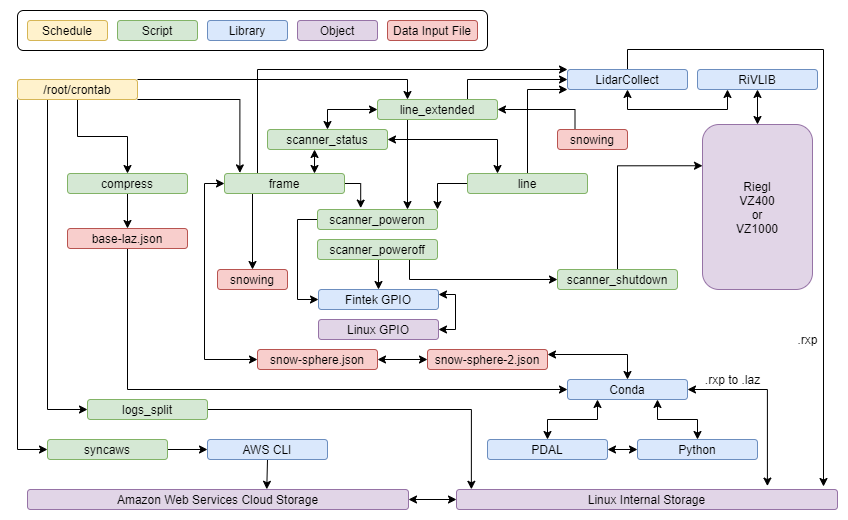

The diagram above was exported from draw.io. Its source (the exported page's mxGraphModel, read from the mxfile embedded in the PNG):
<mxGraphModel dx="1086" dy="936" grid="1" gridSize="10" guides="1" tooltips="1" connect="1" arrows="1" fold="1" page="1" pageScale="1" pageWidth="850" pageHeight="1100" math="0" shadow="0">
  <root>
    <mxCell id="0" />
    <mxCell id="1" parent="0" />
    <mxCell id="aCed7OD410KUZfvJ1Qxq-87" value="" style="rounded=1;whiteSpace=wrap;html=1;" parent="1" vertex="1">
      <mxGeometry x="10" y="11" width="470" height="40" as="geometry" />
    </mxCell>
    <mxCell id="MNzBaAAvsXTn3QcwAbpl-219" style="edgeStyle=orthogonalEdgeStyle;rounded=0;orthogonalLoop=1;jettySize=auto;html=1;exitX=0;exitY=1;exitDx=0;exitDy=0;entryX=0;entryY=0.5;entryDx=0;entryDy=0;startArrow=none;startFill=0;" parent="1" source="aCed7OD410KUZfvJ1Qxq-1" target="aCed7OD410KUZfvJ1Qxq-53" edge="1">
      <mxGeometry relative="1" as="geometry" />
    </mxCell>
    <mxCell id="MNzBaAAvsXTn3QcwAbpl-227" style="edgeStyle=orthogonalEdgeStyle;rounded=0;orthogonalLoop=1;jettySize=auto;html=1;exitX=0.25;exitY=1;exitDx=0;exitDy=0;entryX=0;entryY=0.5;entryDx=0;entryDy=0;startArrow=none;startFill=0;" parent="1" source="aCed7OD410KUZfvJ1Qxq-1" target="acCSHRhD1ffh7godxbTG-1" edge="1">
      <mxGeometry relative="1" as="geometry">
        <Array as="points">
          <mxPoint x="40" y="410" />
        </Array>
      </mxGeometry>
    </mxCell>
    <mxCell id="hOKHUJ5lkD23lQosZCjt-9" style="edgeStyle=orthogonalEdgeStyle;rounded=0;orthogonalLoop=1;jettySize=auto;html=1;exitX=0.5;exitY=1;exitDx=0;exitDy=0;entryX=0.5;entryY=0;entryDx=0;entryDy=0;" parent="1" source="aCed7OD410KUZfvJ1Qxq-1" target="aCed7OD410KUZfvJ1Qxq-52" edge="1">
      <mxGeometry relative="1" as="geometry" />
    </mxCell>
    <mxCell id="hOKHUJ5lkD23lQosZCjt-12" style="edgeStyle=orthogonalEdgeStyle;rounded=0;orthogonalLoop=1;jettySize=auto;html=1;exitX=1;exitY=0;exitDx=0;exitDy=0;entryX=0.25;entryY=0;entryDx=0;entryDy=0;" parent="1" source="aCed7OD410KUZfvJ1Qxq-1" target="MNzBaAAvsXTn3QcwAbpl-1" edge="1">
      <mxGeometry relative="1" as="geometry">
        <Array as="points">
          <mxPoint x="400" y="80" />
        </Array>
      </mxGeometry>
    </mxCell>
    <mxCell id="hOKHUJ5lkD23lQosZCjt-13" style="edgeStyle=orthogonalEdgeStyle;rounded=0;orthogonalLoop=1;jettySize=auto;html=1;exitX=1;exitY=1;exitDx=0;exitDy=0;entryX=0.128;entryY=-0.03;entryDx=0;entryDy=0;entryPerimeter=0;" parent="1" source="aCed7OD410KUZfvJ1Qxq-1" target="aCed7OD410KUZfvJ1Qxq-7" edge="1">
      <mxGeometry relative="1" as="geometry">
        <Array as="points">
          <mxPoint x="232" y="100" />
        </Array>
      </mxGeometry>
    </mxCell>
    <mxCell id="aCed7OD410KUZfvJ1Qxq-1" value="/root/crontab" style="rounded=1;whiteSpace=wrap;html=1;fillColor=#fff2cc;strokeColor=#d6b656;" parent="1" vertex="1">
      <mxGeometry x="10" y="80" width="120" height="20" as="geometry" />
    </mxCell>
    <mxCell id="MNzBaAAvsXTn3QcwAbpl-240" style="edgeStyle=orthogonalEdgeStyle;rounded=0;orthogonalLoop=1;jettySize=auto;html=1;exitX=1;exitY=0.25;exitDx=0;exitDy=0;entryX=1;entryY=0.5;entryDx=0;entryDy=0;startArrow=classic;startFill=1;" parent="1" source="aCed7OD410KUZfvJ1Qxq-3" target="aCed7OD410KUZfvJ1Qxq-92" edge="1">
      <mxGeometry relative="1" as="geometry">
        <Array as="points">
          <mxPoint x="448" y="295" />
          <mxPoint x="448" y="330" />
        </Array>
      </mxGeometry>
    </mxCell>
    <mxCell id="aCed7OD410KUZfvJ1Qxq-3" value="Fintek GPIO" style="rounded=1;whiteSpace=wrap;html=1;fillColor=#dae8fc;strokeColor=#6c8ebf;" parent="1" vertex="1">
      <mxGeometry x="311" y="290" width="120" height="20" as="geometry" />
    </mxCell>
    <mxCell id="aCed7OD410KUZfvJ1Qxq-5" value="Riegl&lt;br&gt;VZ400&lt;br&gt;or&lt;br&gt;VZ1000" style="rounded=1;whiteSpace=wrap;html=1;fillColor=#e1d5e7;strokeColor=#9673a6;" parent="1" vertex="1">
      <mxGeometry x="695" y="125" width="110" height="165" as="geometry" />
    </mxCell>
    <mxCell id="MNzBaAAvsXTn3QcwAbpl-179" style="edgeStyle=orthogonalEdgeStyle;rounded=0;orthogonalLoop=1;jettySize=auto;html=1;exitX=0.25;exitY=0;exitDx=0;exitDy=0;entryX=0;entryY=0;entryDx=0;entryDy=0;startArrow=none;startFill=0;" parent="1" source="aCed7OD410KUZfvJ1Qxq-7" target="aCed7OD410KUZfvJ1Qxq-9" edge="1">
      <mxGeometry relative="1" as="geometry">
        <Array as="points">
          <mxPoint x="250" y="174" />
          <mxPoint x="250" y="70" />
        </Array>
      </mxGeometry>
    </mxCell>
    <mxCell id="MNzBaAAvsXTn3QcwAbpl-189" style="edgeStyle=orthogonalEdgeStyle;rounded=0;orthogonalLoop=1;jettySize=auto;html=1;exitX=0;exitY=0.5;exitDx=0;exitDy=0;entryX=0;entryY=0.5;entryDx=0;entryDy=0;startArrow=classic;startFill=1;" parent="1" source="aCed7OD410KUZfvJ1Qxq-7" target="aCed7OD410KUZfvJ1Qxq-35" edge="1">
      <mxGeometry relative="1" as="geometry" />
    </mxCell>
    <mxCell id="8TTDQq92SVryrBXtyYlT-5" style="edgeStyle=orthogonalEdgeStyle;rounded=0;orthogonalLoop=1;jettySize=auto;html=1;exitX=1;exitY=0.5;exitDx=0;exitDy=0;entryX=0.36;entryY=-0.07;entryDx=0;entryDy=0;entryPerimeter=0;" parent="1" source="aCed7OD410KUZfvJ1Qxq-7" target="aCed7OD410KUZfvJ1Qxq-43" edge="1">
      <mxGeometry relative="1" as="geometry" />
    </mxCell>
    <mxCell id="8TTDQq92SVryrBXtyYlT-11" style="edgeStyle=orthogonalEdgeStyle;rounded=0;orthogonalLoop=1;jettySize=auto;html=1;exitX=0.75;exitY=0;exitDx=0;exitDy=0;entryX=0.392;entryY=1;entryDx=0;entryDy=0;entryPerimeter=0;startArrow=classic;startFill=1;" parent="1" source="aCed7OD410KUZfvJ1Qxq-7" target="8TTDQq92SVryrBXtyYlT-1" edge="1">
      <mxGeometry relative="1" as="geometry" />
    </mxCell>
    <mxCell id="8TTDQq92SVryrBXtyYlT-16" style="edgeStyle=orthogonalEdgeStyle;rounded=0;orthogonalLoop=1;jettySize=auto;html=1;exitX=0.25;exitY=1;exitDx=0;exitDy=0;entryX=0.5;entryY=0;entryDx=0;entryDy=0;startArrow=none;startFill=0;" parent="1" source="aCed7OD410KUZfvJ1Qxq-7" target="8TTDQq92SVryrBXtyYlT-15" edge="1">
      <mxGeometry relative="1" as="geometry">
        <Array as="points">
          <mxPoint x="245" y="194" />
        </Array>
      </mxGeometry>
    </mxCell>
    <mxCell id="aCed7OD410KUZfvJ1Qxq-7" value="frame" style="rounded=1;whiteSpace=wrap;html=1;fillColor=#d5e8d4;strokeColor=#82b366;" parent="1" vertex="1">
      <mxGeometry x="217" y="174" width="120" height="20" as="geometry" />
    </mxCell>
    <mxCell id="MNzBaAAvsXTn3QcwAbpl-210" style="edgeStyle=orthogonalEdgeStyle;rounded=0;orthogonalLoop=1;jettySize=auto;html=1;exitX=0.5;exitY=1;exitDx=0;exitDy=0;entryX=0.5;entryY=0;entryDx=0;entryDy=0;startArrow=classic;startFill=1;" parent="1" source="aCed7OD410KUZfvJ1Qxq-8" target="aCed7OD410KUZfvJ1Qxq-5" edge="1">
      <mxGeometry relative="1" as="geometry" />
    </mxCell>
    <mxCell id="aCed7OD410KUZfvJ1Qxq-8" value="RiVLIB" style="rounded=1;whiteSpace=wrap;html=1;fillColor=#dae8fc;strokeColor=#6c8ebf;" parent="1" vertex="1">
      <mxGeometry x="690" y="70" width="120" height="20" as="geometry" />
    </mxCell>
    <mxCell id="MNzBaAAvsXTn3QcwAbpl-207" style="edgeStyle=orthogonalEdgeStyle;rounded=0;orthogonalLoop=1;jettySize=auto;html=1;exitX=0.5;exitY=0;exitDx=0;exitDy=0;startArrow=none;startFill=0;" parent="1" source="aCed7OD410KUZfvJ1Qxq-9" edge="1">
      <mxGeometry relative="1" as="geometry">
        <mxPoint x="816" y="487" as="targetPoint" />
      </mxGeometry>
    </mxCell>
    <mxCell id="MNzBaAAvsXTn3QcwAbpl-241" style="edgeStyle=orthogonalEdgeStyle;rounded=0;orthogonalLoop=1;jettySize=auto;html=1;exitX=0.5;exitY=1;exitDx=0;exitDy=0;entryX=0.25;entryY=1;entryDx=0;entryDy=0;startArrow=classic;startFill=1;" parent="1" source="aCed7OD410KUZfvJ1Qxq-9" target="aCed7OD410KUZfvJ1Qxq-8" edge="1">
      <mxGeometry relative="1" as="geometry" />
    </mxCell>
    <mxCell id="aCed7OD410KUZfvJ1Qxq-9" value="LidarCollect" style="rounded=1;whiteSpace=wrap;html=1;fillColor=#dae8fc;strokeColor=#6c8ebf;" parent="1" vertex="1">
      <mxGeometry x="560" y="70" width="120" height="20" as="geometry" />
    </mxCell>
    <mxCell id="hOKHUJ5lkD23lQosZCjt-7" style="edgeStyle=orthogonalEdgeStyle;rounded=0;orthogonalLoop=1;jettySize=auto;html=1;exitX=0.5;exitY=0;exitDx=0;exitDy=0;entryX=0;entryY=1;entryDx=0;entryDy=0;" parent="1" source="aCed7OD410KUZfvJ1Qxq-16" target="aCed7OD410KUZfvJ1Qxq-9" edge="1">
      <mxGeometry relative="1" as="geometry">
        <Array as="points">
          <mxPoint x="520" y="90" />
        </Array>
      </mxGeometry>
    </mxCell>
    <mxCell id="8TTDQq92SVryrBXtyYlT-4" style="edgeStyle=orthogonalEdgeStyle;rounded=0;orthogonalLoop=1;jettySize=auto;html=1;exitX=0.25;exitY=0;exitDx=0;exitDy=0;entryX=1;entryY=0.5;entryDx=0;entryDy=0;startArrow=classic;startFill=1;" parent="1" source="aCed7OD410KUZfvJ1Qxq-16" target="8TTDQq92SVryrBXtyYlT-1" edge="1">
      <mxGeometry relative="1" as="geometry" />
    </mxCell>
    <mxCell id="8TTDQq92SVryrBXtyYlT-8" style="edgeStyle=orthogonalEdgeStyle;rounded=0;orthogonalLoop=1;jettySize=auto;html=1;exitX=0;exitY=0.5;exitDx=0;exitDy=0;entryX=1;entryY=0;entryDx=0;entryDy=0;" parent="1" source="aCed7OD410KUZfvJ1Qxq-16" target="aCed7OD410KUZfvJ1Qxq-43" edge="1">
      <mxGeometry relative="1" as="geometry" />
    </mxCell>
    <mxCell id="aCed7OD410KUZfvJ1Qxq-16" value="line" style="rounded=1;whiteSpace=wrap;html=1;fillColor=#d5e8d4;strokeColor=#82b366;" parent="1" vertex="1">
      <mxGeometry x="460" y="174" width="120" height="20" as="geometry" />
    </mxCell>
    <mxCell id="MNzBaAAvsXTn3QcwAbpl-224" style="edgeStyle=orthogonalEdgeStyle;rounded=0;orthogonalLoop=1;jettySize=auto;html=1;exitX=0.25;exitY=1;exitDx=0;exitDy=0;entryX=0.5;entryY=0;entryDx=0;entryDy=0;startArrow=classic;startFill=1;" parent="1" source="aCed7OD410KUZfvJ1Qxq-27" target="aCed7OD410KUZfvJ1Qxq-28" edge="1">
      <mxGeometry relative="1" as="geometry" />
    </mxCell>
    <mxCell id="MNzBaAAvsXTn3QcwAbpl-225" style="edgeStyle=orthogonalEdgeStyle;rounded=0;orthogonalLoop=1;jettySize=auto;html=1;exitX=0.75;exitY=1;exitDx=0;exitDy=0;entryX=0.5;entryY=0;entryDx=0;entryDy=0;startArrow=classic;startFill=1;" parent="1" source="aCed7OD410KUZfvJ1Qxq-27" target="aCed7OD410KUZfvJ1Qxq-29" edge="1">
      <mxGeometry relative="1" as="geometry" />
    </mxCell>
    <mxCell id="aCed7OD410KUZfvJ1Qxq-27" value="Conda" style="rounded=1;whiteSpace=wrap;html=1;fillColor=#dae8fc;strokeColor=#6c8ebf;" parent="1" vertex="1">
      <mxGeometry x="560" y="380" width="120" height="20" as="geometry" />
    </mxCell>
    <mxCell id="aCed7OD410KUZfvJ1Qxq-30" style="edgeStyle=orthogonalEdgeStyle;rounded=0;orthogonalLoop=1;jettySize=auto;html=1;exitX=1;exitY=0.5;exitDx=0;exitDy=0;entryX=0;entryY=0.5;entryDx=0;entryDy=0;startArrow=classic;startFill=1;" parent="1" source="aCed7OD410KUZfvJ1Qxq-28" target="aCed7OD410KUZfvJ1Qxq-29" edge="1">
      <mxGeometry relative="1" as="geometry" />
    </mxCell>
    <mxCell id="aCed7OD410KUZfvJ1Qxq-28" value="PDAL" style="rounded=1;whiteSpace=wrap;html=1;fillColor=#dae8fc;strokeColor=#6c8ebf;" parent="1" vertex="1">
      <mxGeometry x="480" y="440" width="120" height="20" as="geometry" />
    </mxCell>
    <mxCell id="aCed7OD410KUZfvJ1Qxq-29" value="Python" style="rounded=1;whiteSpace=wrap;html=1;fillColor=#dae8fc;strokeColor=#6c8ebf;" parent="1" vertex="1">
      <mxGeometry x="630" y="440" width="120" height="20" as="geometry" />
    </mxCell>
    <mxCell id="MNzBaAAvsXTn3QcwAbpl-190" style="edgeStyle=orthogonalEdgeStyle;rounded=0;orthogonalLoop=1;jettySize=auto;html=1;exitX=1;exitY=0.5;exitDx=0;exitDy=0;entryX=0;entryY=0.5;entryDx=0;entryDy=0;startArrow=classic;startFill=1;" parent="1" source="aCed7OD410KUZfvJ1Qxq-35" target="aCed7OD410KUZfvJ1Qxq-36" edge="1">
      <mxGeometry relative="1" as="geometry" />
    </mxCell>
    <mxCell id="aCed7OD410KUZfvJ1Qxq-35" value="snow-sphere.json" style="rounded=1;whiteSpace=wrap;html=1;fillColor=#f8cecc;strokeColor=#b85450;" parent="1" vertex="1">
      <mxGeometry x="250" y="350" width="120" height="20" as="geometry" />
    </mxCell>
    <mxCell id="MNzBaAAvsXTn3QcwAbpl-233" style="edgeStyle=orthogonalEdgeStyle;rounded=0;orthogonalLoop=1;jettySize=auto;html=1;exitX=1;exitY=0.25;exitDx=0;exitDy=0;entryX=0.5;entryY=0;entryDx=0;entryDy=0;startArrow=classic;startFill=1;" parent="1" source="aCed7OD410KUZfvJ1Qxq-36" target="aCed7OD410KUZfvJ1Qxq-27" edge="1">
      <mxGeometry relative="1" as="geometry" />
    </mxCell>
    <mxCell id="aCed7OD410KUZfvJ1Qxq-36" value="snow-sphere-2.json" style="rounded=1;whiteSpace=wrap;html=1;fillColor=#f8cecc;strokeColor=#b85450;" parent="1" vertex="1">
      <mxGeometry x="420" y="350" width="120" height="20" as="geometry" />
    </mxCell>
    <mxCell id="MNzBaAAvsXTn3QcwAbpl-234" style="edgeStyle=orthogonalEdgeStyle;rounded=0;orthogonalLoop=1;jettySize=auto;html=1;exitX=0;exitY=0.5;exitDx=0;exitDy=0;entryX=0;entryY=0.5;entryDx=0;entryDy=0;startArrow=none;startFill=0;" parent="1" source="aCed7OD410KUZfvJ1Qxq-43" target="aCed7OD410KUZfvJ1Qxq-3" edge="1">
      <mxGeometry relative="1" as="geometry" />
    </mxCell>
    <mxCell id="aCed7OD410KUZfvJ1Qxq-43" value="scanner_poweron" style="rounded=1;whiteSpace=wrap;html=1;fillColor=#d5e8d4;strokeColor=#82b366;" parent="1" vertex="1">
      <mxGeometry x="310" y="210" width="120" height="20" as="geometry" />
    </mxCell>
    <mxCell id="MNzBaAAvsXTn3QcwAbpl-168" style="edgeStyle=orthogonalEdgeStyle;rounded=0;orthogonalLoop=1;jettySize=auto;html=1;exitX=0.5;exitY=1;exitDx=0;exitDy=0;entryX=0.5;entryY=0;entryDx=0;entryDy=0;startArrow=none;startFill=0;" parent="1" source="aCed7OD410KUZfvJ1Qxq-44" target="aCed7OD410KUZfvJ1Qxq-3" edge="1">
      <mxGeometry relative="1" as="geometry" />
    </mxCell>
    <mxCell id="MNzBaAAvsXTn3QcwAbpl-237" style="edgeStyle=orthogonalEdgeStyle;rounded=0;orthogonalLoop=1;jettySize=auto;html=1;exitX=0.75;exitY=1;exitDx=0;exitDy=0;entryX=0;entryY=0.5;entryDx=0;entryDy=0;startArrow=none;startFill=0;" parent="1" source="aCed7OD410KUZfvJ1Qxq-44" target="aCed7OD410KUZfvJ1Qxq-45" edge="1">
      <mxGeometry relative="1" as="geometry">
        <Array as="points">
          <mxPoint x="402" y="260" />
        </Array>
      </mxGeometry>
    </mxCell>
    <mxCell id="aCed7OD410KUZfvJ1Qxq-44" value="scanner_poweroff" style="rounded=1;whiteSpace=wrap;html=1;fillColor=#d5e8d4;strokeColor=#82b366;" parent="1" vertex="1">
      <mxGeometry x="310" y="240" width="120" height="20" as="geometry" />
    </mxCell>
    <mxCell id="MNzBaAAvsXTn3QcwAbpl-238" style="edgeStyle=orthogonalEdgeStyle;rounded=0;orthogonalLoop=1;jettySize=auto;html=1;exitX=0.5;exitY=0;exitDx=0;exitDy=0;entryX=0;entryY=0.25;entryDx=0;entryDy=0;startArrow=none;startFill=0;" parent="1" source="aCed7OD410KUZfvJ1Qxq-45" target="aCed7OD410KUZfvJ1Qxq-5" edge="1">
      <mxGeometry relative="1" as="geometry" />
    </mxCell>
    <mxCell id="aCed7OD410KUZfvJ1Qxq-45" value="scanner_shutdown" style="rounded=1;whiteSpace=wrap;html=1;fillColor=#d5e8d4;strokeColor=#82b366;" parent="1" vertex="1">
      <mxGeometry x="550" y="270" width="120" height="20" as="geometry" />
    </mxCell>
    <mxCell id="MNzBaAAvsXTn3QcwAbpl-194" style="edgeStyle=orthogonalEdgeStyle;rounded=0;orthogonalLoop=1;jettySize=auto;html=1;exitX=0.5;exitY=1;exitDx=0;exitDy=0;entryX=0.5;entryY=0;entryDx=0;entryDy=0;startArrow=none;startFill=0;" parent="1" source="aCed7OD410KUZfvJ1Qxq-52" target="aCed7OD410KUZfvJ1Qxq-64" edge="1">
      <mxGeometry relative="1" as="geometry" />
    </mxCell>
    <mxCell id="aCed7OD410KUZfvJ1Qxq-52" value="compress" style="rounded=1;whiteSpace=wrap;html=1;fillColor=#d5e8d4;strokeColor=#82b366;" parent="1" vertex="1">
      <mxGeometry x="60" y="174" width="120" height="20" as="geometry" />
    </mxCell>
    <mxCell id="MNzBaAAvsXTn3QcwAbpl-213" style="edgeStyle=orthogonalEdgeStyle;rounded=0;orthogonalLoop=1;jettySize=auto;html=1;exitX=1;exitY=0.5;exitDx=0;exitDy=0;entryX=0;entryY=0.5;entryDx=0;entryDy=0;startArrow=none;startFill=0;" parent="1" source="aCed7OD410KUZfvJ1Qxq-53" target="2173BBh_w2Kamo726zIs-1" edge="1">
      <mxGeometry relative="1" as="geometry" />
    </mxCell>
    <mxCell id="aCed7OD410KUZfvJ1Qxq-53" value="syncaws" style="rounded=1;whiteSpace=wrap;html=1;fillColor=#d5e8d4;strokeColor=#82b366;" parent="1" vertex="1">
      <mxGeometry x="40" y="440" width="120" height="20" as="geometry" />
    </mxCell>
    <mxCell id="MNzBaAAvsXTn3QcwAbpl-195" style="edgeStyle=orthogonalEdgeStyle;rounded=0;orthogonalLoop=1;jettySize=auto;html=1;exitX=0.5;exitY=1;exitDx=0;exitDy=0;entryX=0;entryY=0.5;entryDx=0;entryDy=0;startArrow=none;startFill=0;" parent="1" source="aCed7OD410KUZfvJ1Qxq-64" target="aCed7OD410KUZfvJ1Qxq-27" edge="1">
      <mxGeometry relative="1" as="geometry" />
    </mxCell>
    <mxCell id="aCed7OD410KUZfvJ1Qxq-64" value="base-laz.json" style="rounded=1;whiteSpace=wrap;html=1;fillColor=#f8cecc;strokeColor=#b85450;" parent="1" vertex="1">
      <mxGeometry x="60" y="229" width="120" height="20" as="geometry" />
    </mxCell>
    <mxCell id="MNzBaAAvsXTn3QcwAbpl-226" style="edgeStyle=orthogonalEdgeStyle;rounded=0;orthogonalLoop=1;jettySize=auto;html=1;exitX=0.816;exitY=-0.17;exitDx=0;exitDy=0;entryX=1;entryY=0.5;entryDx=0;entryDy=0;startArrow=classic;startFill=1;exitPerimeter=0;" parent="1" source="aCed7OD410KUZfvJ1Qxq-68" target="aCed7OD410KUZfvJ1Qxq-27" edge="1">
      <mxGeometry relative="1" as="geometry">
        <Array as="points">
          <mxPoint x="760" y="390" />
        </Array>
      </mxGeometry>
    </mxCell>
    <mxCell id="aCed7OD410KUZfvJ1Qxq-68" value="Linux Internal Storage" style="rounded=1;whiteSpace=wrap;html=1;fillColor=#e1d5e7;strokeColor=#9673a6;" parent="1" vertex="1">
      <mxGeometry x="449" y="490" width="381" height="20" as="geometry" />
    </mxCell>
    <mxCell id="MNzBaAAvsXTn3QcwAbpl-158" style="edgeStyle=orthogonalEdgeStyle;rounded=0;orthogonalLoop=1;jettySize=auto;html=1;exitX=1;exitY=0.5;exitDx=0;exitDy=0;entryX=0;entryY=0.5;entryDx=0;entryDy=0;startArrow=classic;startFill=1;" parent="1" source="aCed7OD410KUZfvJ1Qxq-74" target="aCed7OD410KUZfvJ1Qxq-68" edge="1">
      <mxGeometry relative="1" as="geometry" />
    </mxCell>
    <mxCell id="aCed7OD410KUZfvJ1Qxq-74" value="Amazon Web Services Cloud Storage" style="rounded=1;whiteSpace=wrap;html=1;fillColor=#e1d5e7;strokeColor=#9673a6;" parent="1" vertex="1">
      <mxGeometry x="20" y="490" width="381" height="20" as="geometry" />
    </mxCell>
    <mxCell id="aCed7OD410KUZfvJ1Qxq-80" value="Script" style="rounded=1;whiteSpace=wrap;html=1;fillColor=#d5e8d4;strokeColor=#82b366;" parent="1" vertex="1">
      <mxGeometry x="110" y="21" width="80" height="20" as="geometry" />
    </mxCell>
    <mxCell id="aCed7OD410KUZfvJ1Qxq-81" value="Library" style="rounded=1;whiteSpace=wrap;html=1;fillColor=#dae8fc;strokeColor=#6c8ebf;" parent="1" vertex="1">
      <mxGeometry x="200" y="21" width="80" height="20" as="geometry" />
    </mxCell>
    <mxCell id="aCed7OD410KUZfvJ1Qxq-82" value="Object" style="rounded=1;whiteSpace=wrap;html=1;fillColor=#e1d5e7;strokeColor=#9673a6;" parent="1" vertex="1">
      <mxGeometry x="290" y="21" width="80" height="20" as="geometry" />
    </mxCell>
    <mxCell id="aCed7OD410KUZfvJ1Qxq-86" value="Schedule" style="rounded=1;whiteSpace=wrap;html=1;fillColor=#fff2cc;strokeColor=#d6b656;" parent="1" vertex="1">
      <mxGeometry x="20" y="21" width="80" height="20" as="geometry" />
    </mxCell>
    <mxCell id="aCed7OD410KUZfvJ1Qxq-92" value="Linux GPIO" style="rounded=1;whiteSpace=wrap;html=1;fillColor=#e1d5e7;strokeColor=#9673a6;" parent="1" vertex="1">
      <mxGeometry x="311" y="320" width="120" height="20" as="geometry" />
    </mxCell>
    <mxCell id="MNzBaAAvsXTn3QcwAbpl-230" style="edgeStyle=orthogonalEdgeStyle;rounded=0;orthogonalLoop=1;jettySize=auto;html=1;exitX=1;exitY=0.5;exitDx=0;exitDy=0;entryX=0.039;entryY=-0.01;entryDx=0;entryDy=0;entryPerimeter=0;startArrow=none;startFill=0;" parent="1" source="acCSHRhD1ffh7godxbTG-1" target="aCed7OD410KUZfvJ1Qxq-68" edge="1">
      <mxGeometry relative="1" as="geometry" />
    </mxCell>
    <mxCell id="acCSHRhD1ffh7godxbTG-1" value="logs_split" style="rounded=1;whiteSpace=wrap;html=1;fillColor=#d5e8d4;strokeColor=#82b366;" parent="1" vertex="1">
      <mxGeometry x="80" y="400" width="120" height="20" as="geometry" />
    </mxCell>
    <mxCell id="MNzBaAAvsXTn3QcwAbpl-229" style="edgeStyle=orthogonalEdgeStyle;rounded=0;orthogonalLoop=1;jettySize=auto;html=1;exitX=0.5;exitY=1;exitDx=0;exitDy=0;entryX=0.628;entryY=-0.01;entryDx=0;entryDy=0;entryPerimeter=0;startArrow=none;startFill=0;" parent="1" source="2173BBh_w2Kamo726zIs-1" target="aCed7OD410KUZfvJ1Qxq-74" edge="1">
      <mxGeometry relative="1" as="geometry" />
    </mxCell>
    <mxCell id="2173BBh_w2Kamo726zIs-1" value="AWS CLI" style="rounded=1;whiteSpace=wrap;html=1;fillColor=#dae8fc;strokeColor=#6c8ebf;" parent="1" vertex="1">
      <mxGeometry x="200" y="440" width="120" height="20" as="geometry" />
    </mxCell>
    <mxCell id="hOKHUJ5lkD23lQosZCjt-8" style="edgeStyle=orthogonalEdgeStyle;rounded=0;orthogonalLoop=1;jettySize=auto;html=1;exitX=0.75;exitY=0;exitDx=0;exitDy=0;entryX=0;entryY=0.5;entryDx=0;entryDy=0;" parent="1" source="MNzBaAAvsXTn3QcwAbpl-1" target="aCed7OD410KUZfvJ1Qxq-9" edge="1">
      <mxGeometry relative="1" as="geometry" />
    </mxCell>
    <mxCell id="8TTDQq92SVryrBXtyYlT-9" style="edgeStyle=orthogonalEdgeStyle;rounded=0;orthogonalLoop=1;jettySize=auto;html=1;exitX=0.25;exitY=1;exitDx=0;exitDy=0;entryX=0.75;entryY=0;entryDx=0;entryDy=0;" parent="1" source="MNzBaAAvsXTn3QcwAbpl-1" target="aCed7OD410KUZfvJ1Qxq-43" edge="1">
      <mxGeometry relative="1" as="geometry" />
    </mxCell>
    <mxCell id="8TTDQq92SVryrBXtyYlT-10" style="edgeStyle=orthogonalEdgeStyle;rounded=0;orthogonalLoop=1;jettySize=auto;html=1;exitX=0;exitY=0.5;exitDx=0;exitDy=0;entryX=0.5;entryY=0;entryDx=0;entryDy=0;startArrow=classic;startFill=1;" parent="1" source="MNzBaAAvsXTn3QcwAbpl-1" target="8TTDQq92SVryrBXtyYlT-1" edge="1">
      <mxGeometry relative="1" as="geometry" />
    </mxCell>
    <mxCell id="MNzBaAAvsXTn3QcwAbpl-1" value="line_extended" style="rounded=1;whiteSpace=wrap;html=1;fillColor=#d5e8d4;strokeColor=#82b366;" parent="1" vertex="1">
      <mxGeometry x="370" y="100" width="120" height="20" as="geometry" />
    </mxCell>
    <mxCell id="MNzBaAAvsXTn3QcwAbpl-3" value="Data Input File" style="rounded=1;whiteSpace=wrap;html=1;fillColor=#f8cecc;strokeColor=#b85450;" parent="1" vertex="1">
      <mxGeometry x="380" y="21" width="90" height="20" as="geometry" />
    </mxCell>
    <mxCell id="MNzBaAAvsXTn3QcwAbpl-193" style="edgeStyle=orthogonalEdgeStyle;rounded=0;orthogonalLoop=1;jettySize=auto;html=1;exitX=0.5;exitY=1;exitDx=0;exitDy=0;startArrow=classic;startFill=1;" parent="1" source="aCed7OD410KUZfvJ1Qxq-64" target="aCed7OD410KUZfvJ1Qxq-64" edge="1">
      <mxGeometry relative="1" as="geometry" />
    </mxCell>
    <mxCell id="MNzBaAAvsXTn3QcwAbpl-200" value=".rxp" style="text;html=1;align=center;verticalAlign=middle;resizable=0;points=[];autosize=1;" parent="1" vertex="1">
      <mxGeometry x="780" y="330" width="40" height="20" as="geometry" />
    </mxCell>
    <mxCell id="MNzBaAAvsXTn3QcwAbpl-231" value=".rxp to .laz" style="text;html=1;align=center;verticalAlign=middle;resizable=0;points=[];autosize=1;" parent="1" vertex="1">
      <mxGeometry x="690" y="370" width="70" height="20" as="geometry" />
    </mxCell>
    <mxCell id="8TTDQq92SVryrBXtyYlT-1" value="scanner_status" style="rounded=1;whiteSpace=wrap;html=1;fillColor=#d5e8d4;strokeColor=#82b366;" parent="1" vertex="1">
      <mxGeometry x="260" y="130" width="120" height="20" as="geometry" />
    </mxCell>
    <mxCell id="8TTDQq92SVryrBXtyYlT-14" style="edgeStyle=orthogonalEdgeStyle;rounded=0;orthogonalLoop=1;jettySize=auto;html=1;exitX=0.25;exitY=0;exitDx=0;exitDy=0;entryX=1;entryY=0.5;entryDx=0;entryDy=0;startArrow=none;startFill=0;" parent="1" source="8TTDQq92SVryrBXtyYlT-12" target="MNzBaAAvsXTn3QcwAbpl-1" edge="1">
      <mxGeometry relative="1" as="geometry" />
    </mxCell>
    <mxCell id="8TTDQq92SVryrBXtyYlT-12" value="snowing" style="rounded=1;whiteSpace=wrap;html=1;fillColor=#f8cecc;strokeColor=#b85450;" parent="1" vertex="1">
      <mxGeometry x="550" y="130" width="70" height="20" as="geometry" />
    </mxCell>
    <mxCell id="8TTDQq92SVryrBXtyYlT-15" value="snowing" style="rounded=1;whiteSpace=wrap;html=1;fillColor=#f8cecc;strokeColor=#b85450;" parent="1" vertex="1">
      <mxGeometry x="210" y="270" width="70" height="20" as="geometry" />
    </mxCell>
  </root>
</mxGraphModel>